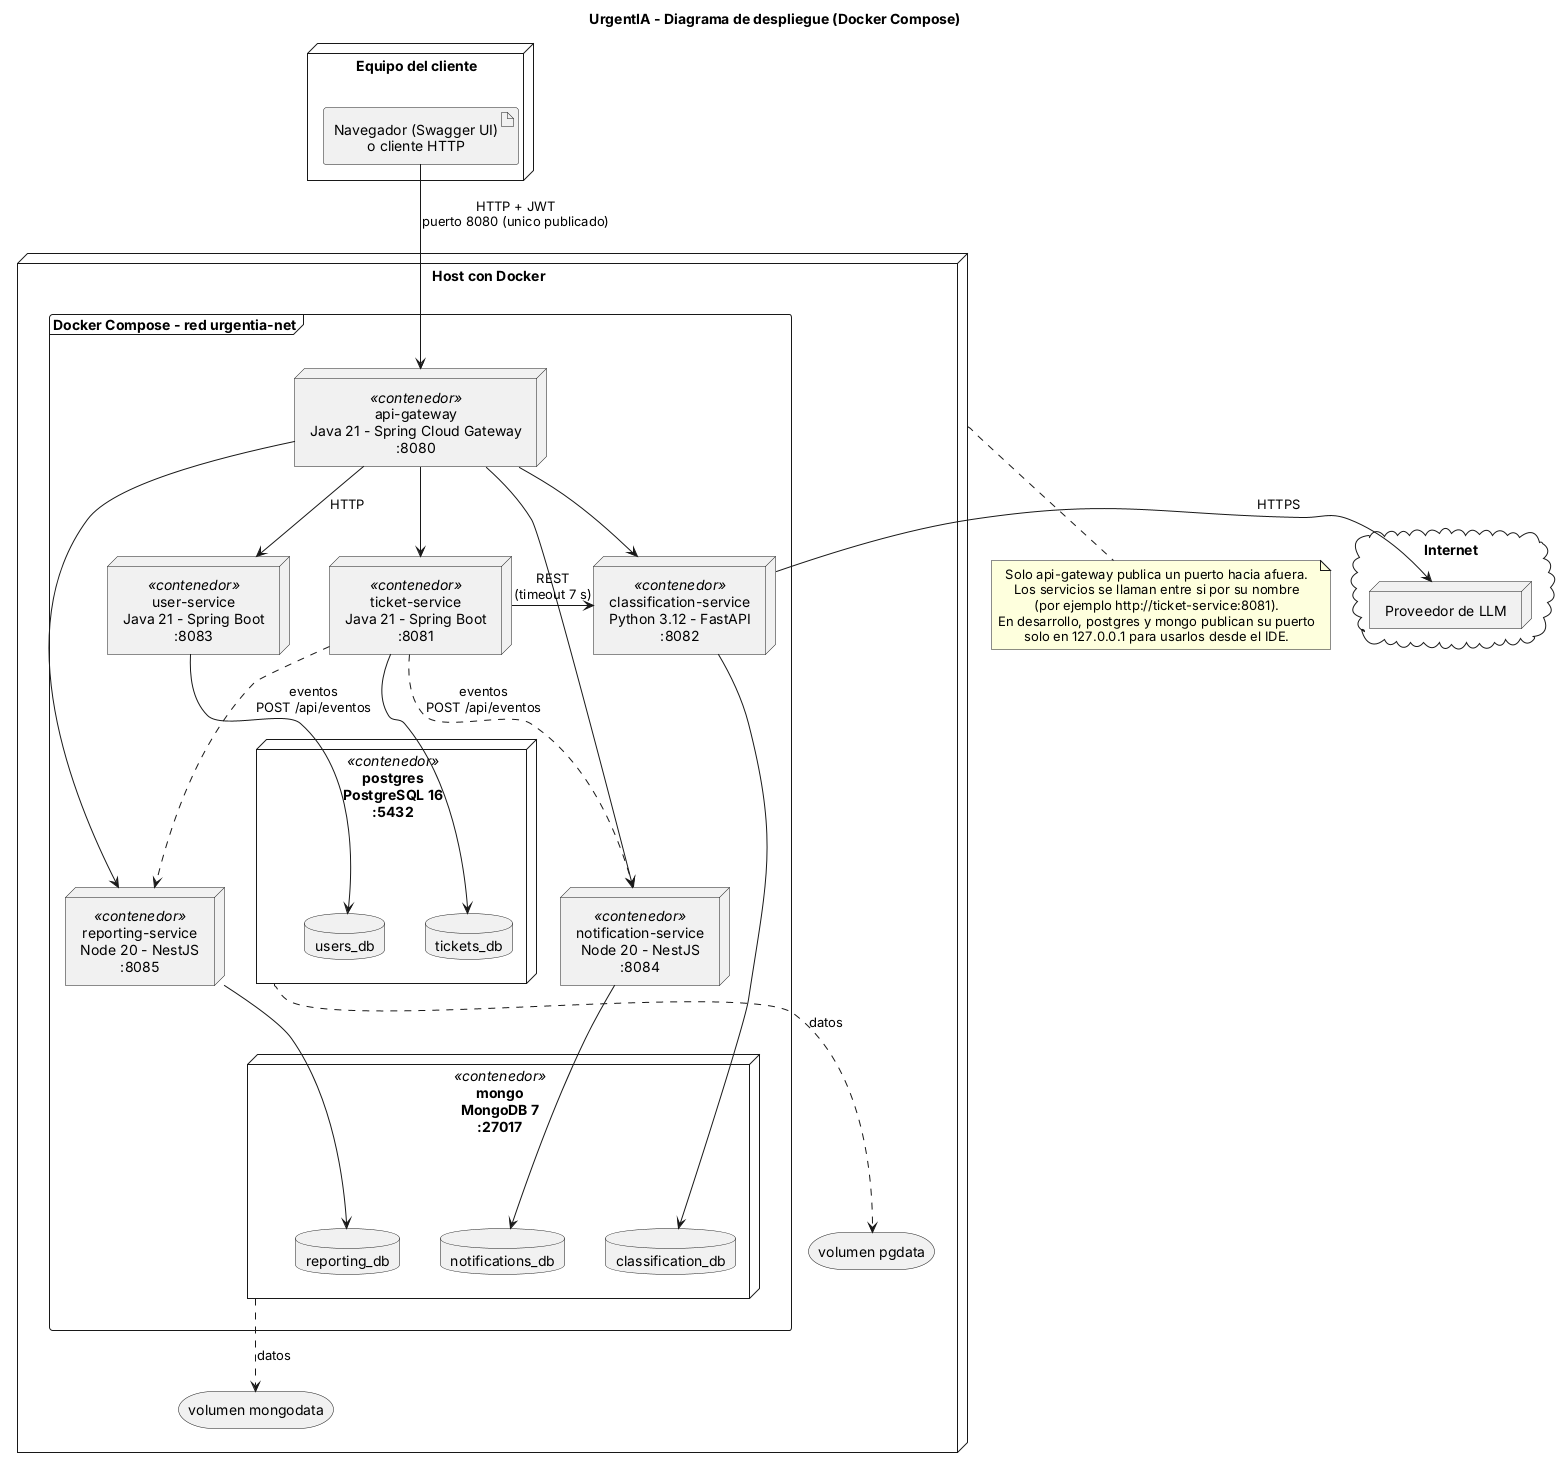

The diagram above was rendered by PlantUML. Its source (embedded in the PNG):
@startuml despliegue
title UrgentIA - Diagrama de despliegue (Docker Compose)

skinparam shadowing false
skinparam defaultTextAlignment center
skinparam nodesep 40
skinparam ranksep 55

node "Equipo del cliente" as cliente {
  artifact "Navegador (Swagger UI)\no cliente HTTP" as navegador
}

cloud "Internet" as internet {
  node "Proveedor de LLM" as llm
}

node "Host con Docker" as host {
  frame "Docker Compose - red urgentia-net" as red {

    node "api-gateway\nJava 21 - Spring Cloud Gateway\n:8080" as gw <<contenedor>>

    node "user-service\nJava 21 - Spring Boot\n:8083" as us <<contenedor>>
    node "ticket-service\nJava 21 - Spring Boot\n:8081" as ts <<contenedor>>
    node "classification-service\nPython 3.12 - FastAPI\n:8082" as cs <<contenedor>>
    node "notification-service\nNode 20 - NestJS\n:8084" as ns <<contenedor>>
    node "reporting-service\nNode 20 - NestJS\n:8085" as rs <<contenedor>>

    node "postgres\nPostgreSQL 16\n:5432" as pg <<contenedor>> {
      database "users_db" as usersdb
      database "tickets_db" as ticketsdb
    }

    node "mongo\nMongoDB 7\n:27017" as mongo <<contenedor>> {
      database "classification_db" as classdb
      database "notifications_db" as notifdb
      database "reporting_db" as repdb
    }
  }

  storage "volumen pgdata" as pgdata
  storage "volumen mongodata" as mongodata
}

us -[hidden]right- ts

navegador --> gw : HTTP + JWT\npuerto 8080 (unico publicado)

' El gateway rutea por HTTP a los cinco servicios.
gw --> us : HTTP
gw --> ts
gw --> cs
gw --> ns
gw --> rs

' Llamadas entre servicios, sin pasar por el gateway.
ts -right-> cs : REST\n(timeout 7 s)
ts ..> ns : eventos\nPOST /api/eventos
ts ..> rs : eventos\nPOST /api/eventos

' Cada servicio usa solo su base.
us --> usersdb
ts --> ticketsdb
cs --> classdb
ns --> notifdb
rs --> repdb

pg ..> pgdata : datos
mongo ..> mongodata : datos

cs -right-> llm : HTTPS

note bottom of host
  Solo api-gateway publica un puerto hacia afuera.
  Los servicios se llaman entre si por su nombre
  (por ejemplo http://ticket-service:8081).
  En desarrollo, postgres y mongo publican su puerto
  solo en 127.0.0.1 para usarlos desde el IDE.
end note
@enduml